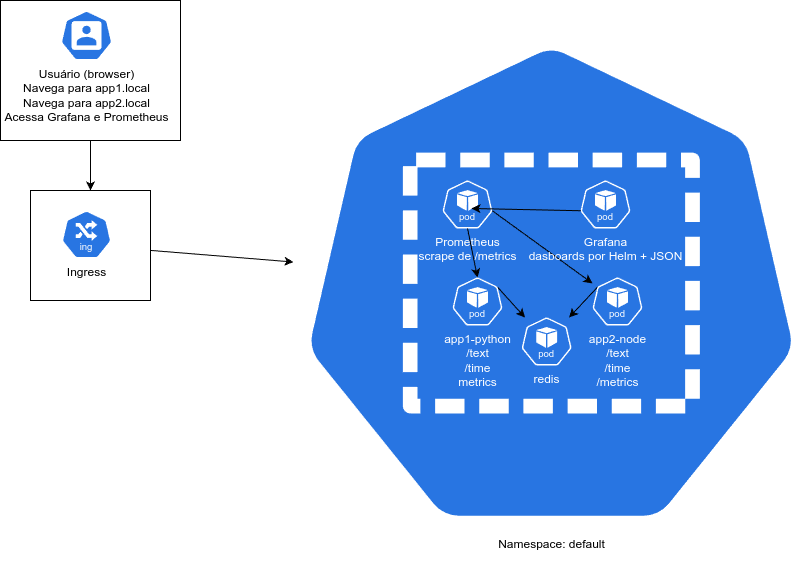

The diagram above was exported from draw.io. Its source (the exported page's mxGraphModel, read from the mxfile embedded in the PNG):
<mxGraphModel dx="1901" dy="450" grid="1" gridSize="10" guides="1" tooltips="1" connect="1" arrows="1" fold="1" page="1" pageScale="1" pageWidth="827" pageHeight="1169" math="0" shadow="0">
  <root>
    <mxCell id="0" />
    <mxCell id="1" parent="0" />
    <mxCell id="22" style="edgeStyle=none;html=1;" edge="1" parent="1" source="20" target="3">
      <mxGeometry relative="1" as="geometry" />
    </mxCell>
    <mxCell id="20" value="" style="rounded=0;whiteSpace=wrap;html=1;" vertex="1" parent="1">
      <mxGeometry x="-773" y="195" width="120" height="110" as="geometry" />
    </mxCell>
    <mxCell id="21" style="edgeStyle=none;html=1;exitX=0.5;exitY=1;exitDx=0;exitDy=0;entryX=0.5;entryY=0;entryDx=0;entryDy=0;" edge="1" parent="1" source="18" target="20">
      <mxGeometry relative="1" as="geometry" />
    </mxCell>
    <mxCell id="18" value="" style="rounded=0;whiteSpace=wrap;html=1;" vertex="1" parent="1">
      <mxGeometry x="-803" y="5" width="180" height="140" as="geometry" />
    </mxCell>
    <mxCell id="3" value="Namespace: default&lt;div&gt;&lt;br&gt;&lt;/div&gt;" style="aspect=fixed;sketch=0;html=1;dashed=0;whitespace=wrap;verticalLabelPosition=bottom;verticalAlign=top;fillColor=#2875E2;strokeColor=#ffffff;points=[[0.005,0.63,0],[0.1,0.2,0],[0.9,0.2,0],[0.5,0,0],[0.995,0.63,0],[0.72,0.99,0],[0.5,1,0],[0.28,0.99,0]];shape=mxgraph.kubernetes.icon2;prIcon=ns" vertex="1" parent="1">
      <mxGeometry x="-510" y="40" width="515.7" height="495.08" as="geometry" />
    </mxCell>
    <mxCell id="13" style="edgeStyle=none;html=1;exitX=0.995;exitY=0.63;exitDx=0;exitDy=0;exitPerimeter=0;" edge="1" parent="1" source="4" target="8">
      <mxGeometry relative="1" as="geometry" />
    </mxCell>
    <mxCell id="4" value="&lt;font style=&quot;color: rgb(255, 255, 255);&quot;&gt;Prometheus&lt;br&gt;scrape de /metrics&lt;/font&gt;" style="aspect=fixed;sketch=0;html=1;dashed=0;whitespace=wrap;verticalLabelPosition=bottom;verticalAlign=top;fillColor=#2875E2;strokeColor=#ffffff;points=[[0.005,0.63,0],[0.1,0.2,0],[0.9,0.2,0],[0.5,0,0],[0.995,0.63,0],[0.72,0.99,0],[0.5,1,0],[0.28,0.99,0]];shape=mxgraph.kubernetes.icon2;kubernetesLabel=1;prIcon=pod" vertex="1" parent="1">
      <mxGeometry x="-361" y="185" width="50" height="48" as="geometry" />
    </mxCell>
    <mxCell id="5" value="&lt;font style=&quot;color: rgb(255, 255, 255);&quot;&gt;Grafana&lt;br&gt;dasboards por Helm + JSON&lt;/font&gt;" style="aspect=fixed;sketch=0;html=1;dashed=0;whitespace=wrap;verticalLabelPosition=bottom;verticalAlign=top;fillColor=#2875E2;strokeColor=#ffffff;points=[[0.005,0.63,0],[0.1,0.2,0],[0.9,0.2,0],[0.5,0,0],[0.995,0.63,0],[0.72,0.99,0],[0.5,1,0],[0.28,0.99,0]];shape=mxgraph.kubernetes.icon2;kubernetesLabel=1;prIcon=pod" vertex="1" parent="1">
      <mxGeometry x="-223" y="185" width="50" height="48" as="geometry" />
    </mxCell>
    <mxCell id="10" style="edgeStyle=none;html=1;exitX=0.9;exitY=0.2;exitDx=0;exitDy=0;exitPerimeter=0;" edge="1" parent="1" source="6" target="9">
      <mxGeometry relative="1" as="geometry" />
    </mxCell>
    <mxCell id="6" value="&lt;font style=&quot;color: rgb(255, 255, 255);&quot;&gt;app1-python&lt;/font&gt;&lt;div&gt;&lt;font style=&quot;color: rgb(255, 255, 255);&quot;&gt;/text&lt;/font&gt;&lt;/div&gt;&lt;div&gt;&lt;font style=&quot;color: rgb(255, 255, 255);&quot;&gt;/time&lt;/font&gt;&lt;/div&gt;&lt;div&gt;&lt;font style=&quot;color: rgb(255, 255, 255);&quot;&gt;metrics&lt;/font&gt;&lt;/div&gt;" style="aspect=fixed;sketch=0;html=1;dashed=0;whitespace=wrap;verticalLabelPosition=bottom;verticalAlign=top;fillColor=#2875E2;strokeColor=#ffffff;points=[[0.005,0.63,0],[0.1,0.2,0],[0.9,0.2,0],[0.5,0,0],[0.995,0.63,0],[0.72,0.99,0],[0.5,1,0],[0.28,0.99,0]];shape=mxgraph.kubernetes.icon2;kubernetesLabel=1;prIcon=pod" vertex="1" parent="1">
      <mxGeometry x="-351" y="282" width="50" height="48" as="geometry" />
    </mxCell>
    <mxCell id="11" style="edgeStyle=none;html=1;exitX=0.1;exitY=0.2;exitDx=0;exitDy=0;exitPerimeter=0;" edge="1" parent="1" source="8" target="9">
      <mxGeometry relative="1" as="geometry" />
    </mxCell>
    <mxCell id="8" value="app2-nod&lt;font style=&quot;color: rgb(255, 255, 255);&quot;&gt;e&lt;/font&gt;&lt;div&gt;&lt;font style=&quot;color: rgb(255, 255, 255);&quot;&gt;/text&lt;/font&gt;&lt;/div&gt;&lt;div&gt;&lt;font style=&quot;color: rgb(255, 255, 255);&quot;&gt;/time&lt;/font&gt;&lt;/div&gt;&lt;div&gt;&lt;font style=&quot;color: rgb(255, 255, 255);&quot;&gt;/metrics&lt;/font&gt;&lt;/div&gt;" style="aspect=fixed;sketch=0;html=1;dashed=0;whitespace=wrap;verticalLabelPosition=bottom;verticalAlign=top;fillColor=#2875E2;strokeColor=#ffffff;points=[[0.005,0.63,0],[0.1,0.2,0],[0.9,0.2,0],[0.5,0,0],[0.995,0.63,0],[0.72,0.99,0],[0.5,1,0],[0.28,0.99,0]];shape=mxgraph.kubernetes.icon2;kubernetesLabel=1;prIcon=pod;fontColor=#FFFFFF;" vertex="1" parent="1">
      <mxGeometry x="-211" y="282" width="50" height="48" as="geometry" />
    </mxCell>
    <mxCell id="9" value="redis" style="aspect=fixed;sketch=0;html=1;dashed=0;whitespace=wrap;verticalLabelPosition=bottom;verticalAlign=top;fillColor=#2875E2;strokeColor=#ffffff;points=[[0.005,0.63,0],[0.1,0.2,0],[0.9,0.2,0],[0.5,0,0],[0.995,0.63,0],[0.72,0.99,0],[0.5,1,0],[0.28,0.99,0]];shape=mxgraph.kubernetes.icon2;kubernetesLabel=1;prIcon=pod;fontColor=#FFFFFF;" vertex="1" parent="1">
      <mxGeometry x="-281.84000000000003" y="322" width="50" height="48" as="geometry" />
    </mxCell>
    <mxCell id="12" style="edgeStyle=none;html=1;exitX=0.5;exitY=1;exitDx=0;exitDy=0;exitPerimeter=0;entryX=0.5;entryY=0;entryDx=0;entryDy=0;entryPerimeter=0;" edge="1" parent="1" source="4" target="6">
      <mxGeometry relative="1" as="geometry" />
    </mxCell>
    <mxCell id="14" style="edgeStyle=none;html=1;exitX=0.005;exitY=0.63;exitDx=0;exitDy=0;exitPerimeter=0;entryX=0.58;entryY=0.583;entryDx=0;entryDy=0;entryPerimeter=0;" edge="1" parent="1" source="5" target="4">
      <mxGeometry relative="1" as="geometry" />
    </mxCell>
    <mxCell id="15" value="&lt;div&gt;&lt;font color=&quot;#000000&quot;&gt;Usuário (browser)&lt;/font&gt;&lt;/div&gt;&lt;div&gt;&lt;font color=&quot;#000000&quot;&gt;Navega para app1.local&lt;/font&gt;&lt;/div&gt;&lt;div&gt;&lt;font color=&quot;#000000&quot;&gt;Navega para app2.local&lt;/font&gt;&lt;/div&gt;&lt;div&gt;&lt;font color=&quot;#000000&quot;&gt;Acessa Grafana e Prometheus&lt;/font&gt;&lt;/div&gt;" style="aspect=fixed;sketch=0;html=1;dashed=0;whitespace=wrap;verticalLabelPosition=bottom;verticalAlign=top;fillColor=#2875E2;strokeColor=#ffffff;points=[[0.005,0.63,0],[0.1,0.2,0],[0.9,0.2,0],[0.5,0,0],[0.995,0.63,0],[0.72,0.99,0],[0.5,1,0],[0.28,0.99,0]];shape=mxgraph.kubernetes.icon2;prIcon=user" vertex="1" parent="1">
      <mxGeometry x="-743" y="15" width="52.08" height="50" as="geometry" />
    </mxCell>
    <mxCell id="19" value="Ingress&lt;div&gt;&lt;br&gt;&lt;/div&gt;" style="aspect=fixed;sketch=0;html=1;dashed=0;whitespace=wrap;verticalLabelPosition=bottom;verticalAlign=top;fillColor=#2875E2;strokeColor=#ffffff;points=[[0.005,0.63,0],[0.1,0.2,0],[0.9,0.2,0],[0.5,0,0],[0.995,0.63,0],[0.72,0.99,0],[0.5,1,0],[0.28,0.99,0]];shape=mxgraph.kubernetes.icon2;kubernetesLabel=1;prIcon=ing" vertex="1" parent="1">
      <mxGeometry x="-741.96" y="215" width="50" height="48" as="geometry" />
    </mxCell>
  </root>
</mxGraphModel>